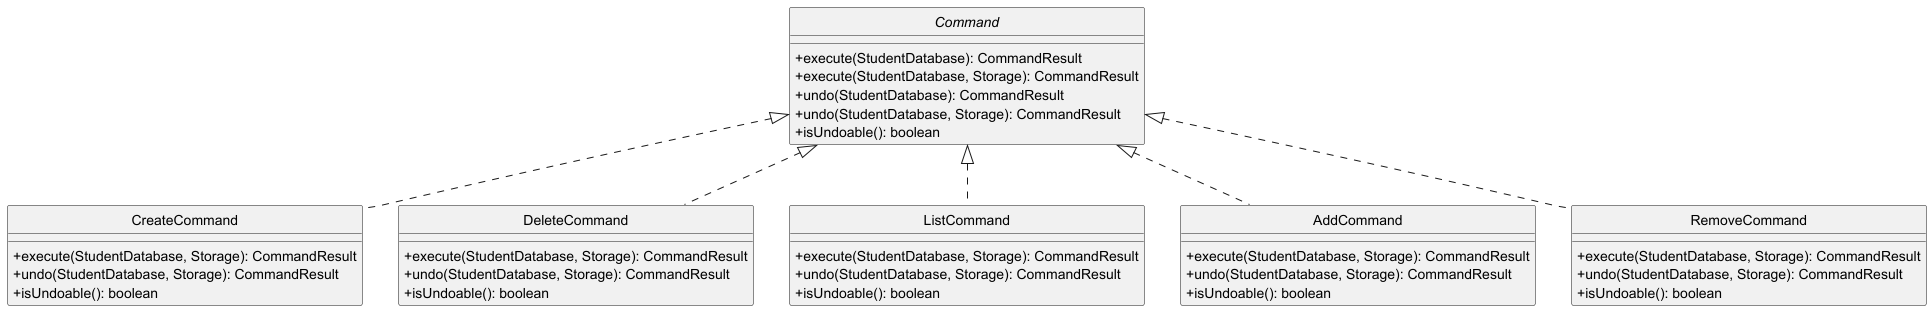

The diagram above was rendered by PlantUML. Its source (embedded in the PNG):
@startuml CommandClassDiagram
skinparam classAttributeIconSize 0
skinparam style strictuml

interface Command {
    +execute(StudentDatabase): CommandResult
    +execute(StudentDatabase, Storage): CommandResult
    +undo(StudentDatabase): CommandResult
    +undo(StudentDatabase, Storage): CommandResult
    +isUndoable(): boolean
}

class CreateCommand {
    +execute(StudentDatabase, Storage): CommandResult
    +undo(StudentDatabase, Storage): CommandResult
    +isUndoable(): boolean
}

class DeleteCommand {
    +execute(StudentDatabase, Storage): CommandResult
    +undo(StudentDatabase, Storage): CommandResult
    +isUndoable(): boolean
}

class ListCommand {
    +execute(StudentDatabase, Storage): CommandResult
    +undo(StudentDatabase, Storage): CommandResult
    +isUndoable(): boolean
}

class AddCommand {
    +execute(StudentDatabase, Storage): CommandResult
    +undo(StudentDatabase, Storage): CommandResult
    +isUndoable(): boolean
}

class RemoveCommand {
    +execute(StudentDatabase, Storage): CommandResult
    +undo(StudentDatabase, Storage): CommandResult
    +isUndoable(): boolean
}

Command <|.. CreateCommand
Command <|.. DeleteCommand
Command <|.. ListCommand
Command <|.. AddCommand
Command <|.. RemoveCommand
@enduml